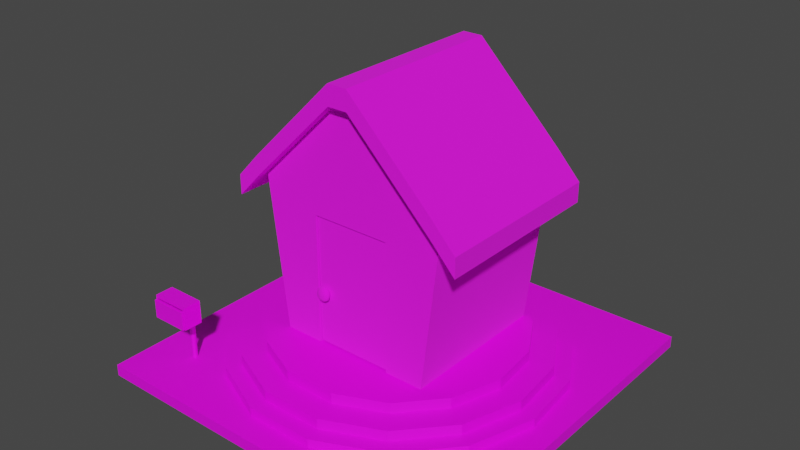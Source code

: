 # Source: house.blend  (saved by Blender 3.5.10; exported with 4.5.12 LTS)
import bpy
from mathutils import Matrix  # noqa: F401  (used for matrix-valued properties, if any)

bpy.ops.wm.read_factory_settings(use_empty=True)
scene = bpy.context.scene
scene.name = 'Scene'

# ---- collections
col_collection = bpy.data.collections.new('Collection'); scene.collection.children.link(col_collection)

# ---- images (referenced by path relative to the original .blend; pixels are not part of the script)
import os
ASSET_DIR = os.environ.get("B2B_ASSET_DIR", "")  # directory of the original .blend (textures are referenced by path, not embedded)
HERE = os.path.dirname(os.path.abspath(__file__))  # packed textures are extracted next to this script under _unpacked/

def load_image(name, relpath, width, height, colorspace="sRGB"):
    """Load a texture the original file referenced (path relative to the .blend, or extracted next to this script)."""
    p = next((c for c in (os.path.join(HERE, relpath), os.path.join(ASSET_DIR, relpath)) if relpath and os.path.exists(c)), "")
    if p:
        img = bpy.data.images.load(p, check_existing=True)
        img.name = name
    else:  # same state as the original file: an image datablock whose file is absent (Cycles renders it pink)
        img = bpy.data.images.new(name, width, height)
        img.source = "FILE"
        img.filepath = "//" + (relpath or name)
    img.colorspace_settings.name = colorspace
    return img
img_stone = load_image('Stone', 'stone.png', 1024, 1024, 'sRGB')
img_untitled = load_image('Untitled', 'house_pink.png', 1024, 1024, 'sRGB')
img_mailbox = load_image('Mailbox', 'mailbox.png', 1024, 1024, 'sRGB')

# ---- materials (node trees are filled in below, after node groups)
mat_material_004 = bpy.data.materials.new('Material.004')
mat_material_001 = bpy.data.materials.new('Material.001')
mat_material_001.alpha_threshold = 0.0
mat_material_001.roughness = 0.5
mat_material_001.line_color = (0.0, 0.0, 0.0, 1.0)
mat_material_002 = bpy.data.materials.new('Material.002')

# ---- node groups
ng_auto_smooth = bpy.data.node_groups.new('Auto Smooth', 'GeometryNodeTree')
_s = ng_auto_smooth.interface.new_socket(name='Geometry', in_out='OUTPUT', socket_type='NodeSocketGeometry')
_s = ng_auto_smooth.interface.new_socket(name='Geometry', in_out='INPUT', socket_type='NodeSocketGeometry')
_s = ng_auto_smooth.interface.new_socket(name='Angle', in_out='INPUT', socket_type='NodeSocketFloat')
_s.subtype = 'ANGLE'
_s.min_value = 0.0
_s.max_value = 3.142
ng_auto_smooth.is_modifier = True
_N = ng_auto_smooth.nodes; _L = ng_auto_smooth.links
n0 = _N.new('NodeGroupOutput'); n0.name = 'Group Output'; n0.location = (480, -100)
n1 = _N.new('NodeGroupInput'); n1.name = 'Group Input'; n1.location = (-420, -300)
n2 = _N.new('NodeGroupInput'); n2.name = 'Group Input.001'; n2.location = (-60, -100)
n3 = _N.new('GeometryNodeSetShadeSmooth'); n3.name = 'Set Shade Smooth'; n3.location = (120, -100)
n3.domain = 'EDGE'
n4 = _N.new('GeometryNodeSetShadeSmooth'); n4.name = 'Set Shade Smooth.001'; n4.location = (300, -100)
n5 = _N.new('GeometryNodeInputMeshEdgeAngle'); n5.name = 'Edge Angle'; n5.location = (-420, -220)
n6 = _N.new('GeometryNodeInputEdgeSmooth'); n6.name = 'Is Edge Smooth'; n6.location = (-60, -160)
n7 = _N.new('GeometryNodeInputShadeSmooth'); n7.name = 'Is Face Smooth'; n7.location = (-240, -340)
n8 = _N.new('FunctionNodeBooleanMath'); n8.name = 'Boolean Math'; n8.location = (-60, -220)
n9 = _N.new('FunctionNodeCompare'); n9.name = 'Compare'; n9.location = (-240, -180)
n9.operation = 'LESS_EQUAL'
_L.new(n5.outputs[0], n9.inputs[0])
_L.new(n4.outputs[0], n0.inputs[0])
_L.new(n1.outputs[1], n9.inputs[1])
_L.new(n9.outputs[0], n8.inputs[0])
_L.new(n7.outputs[0], n8.inputs[1])
_L.new(n2.outputs[0], n3.inputs[0])
_L.new(n6.outputs[0], n3.inputs[1])
_L.new(n3.outputs[0], n4.inputs[0])
_L.new(n8.outputs[0], n3.inputs[2])
n0.is_active_output = True

# ---- material node trees
mat_material_004.use_nodes = True; mat_material_004.node_tree.nodes.clear()
_N = mat_material_004.node_tree.nodes; _L = mat_material_004.node_tree.links
n0 = _N.new('ShaderNodeBsdfPrincipled'); n0.name = 'Principled BSDF'; n0.location = (10, 300)
n0.distribution = 'GGX'
n0.subsurface_method = 'RANDOM_WALK_SKIN'
n0.inputs[3].default_value = 1.45
n0.inputs[27].default_value = (0.0, 0.0, 0.0, 1.0)
n0.inputs[28].default_value = 1.0
n1 = _N.new('ShaderNodeOutputMaterial'); n1.name = 'Material Output'; n1.location = (300, 300)
n2 = _N.new('ShaderNodeTexImage'); n2.name = 'Image Texture'; n2.location = (-280, 280)
n2.image = img_stone
_L.new(n0.outputs[0], n1.inputs[0])
_L.new(n2.outputs[0], n0.inputs[0])
n1.is_active_output = True
mat_material_001.use_nodes = True; mat_material_001.node_tree.nodes.clear()
_N = mat_material_001.node_tree.nodes; _L = mat_material_001.node_tree.links
n0 = _N.new('ShaderNodeOutputMaterial'); n0.name = 'Material Output'; n0.location = (300, 300)
n1 = _N.new('ShaderNodeBsdfPrincipled'); n1.name = 'Principled BSDF'; n1.location = (10, 300)
n1.distribution = 'GGX'
n1.subsurface_method = 'RANDOM_WALK_SKIN'
n1.inputs[2].default_value = 1.0
n1.inputs[3].default_value = 1.45
n1.inputs[27].default_value = (0.0, 0.0, 0.0, 1.0)
n1.inputs[28].default_value = 1.0
n2 = _N.new('ShaderNodeTexImage'); n2.name = 'Image Texture'; n2.location = (-280, 280)
n2.image = img_untitled
_L.new(n1.outputs[0], n0.inputs[0])
_L.new(n2.outputs[0], n1.inputs[0])
n0.is_active_output = True
mat_material_002.use_nodes = True; mat_material_002.node_tree.nodes.clear()
_N = mat_material_002.node_tree.nodes; _L = mat_material_002.node_tree.links
n0 = _N.new('ShaderNodeBsdfPrincipled'); n0.name = 'Principled BSDF'; n0.location = (10, 300)
n0.distribution = 'GGX'
n0.subsurface_method = 'RANDOM_WALK_SKIN'
n0.inputs[3].default_value = 1.45
n0.inputs[27].default_value = (0.0, 0.0, 0.0, 1.0)
n0.inputs[28].default_value = 1.0
n1 = _N.new('ShaderNodeOutputMaterial'); n1.name = 'Material Output'; n1.location = (300, 300)
n2 = _N.new('ShaderNodeTexImage'); n2.name = 'Image Texture'; n2.location = (-280, 280)
n2.image = img_mailbox
_L.new(n0.outputs[0], n1.inputs[0])
_L.new(n2.outputs[0], n0.inputs[0])
n1.is_active_output = True

# ---- world
world_world = bpy.data.worlds.new('World'); scene.world = world_world
world_world.use_nodes = True; world_world.node_tree.nodes.clear()
_N = world_world.node_tree.nodes; _L = world_world.node_tree.links
n0 = _N.new('ShaderNodeOutputWorld'); n0.name = 'World Output'; n0.location = (300, 300)
n1 = _N.new('ShaderNodeBackground'); n1.name = 'Background'; n1.location = (10, 300)
n1.inputs[0].default_value = (0.05088, 0.05088, 0.05088, 1.0)
_L.new(n1.outputs[0], n0.inputs[0])
n0.is_active_output = True
world_world.color = (0.05088, 0.05088, 0.05088)
world_world.use_sun_shadow = False
world_world.sun_shadow_jitter_overblur = 0.0

# ---- meshes
me_cube = bpy.data.meshes.new('Cube')
me_cube.from_pydata([(1.0, 1.0, 1.0), (1.0, 1.0, -1.0), (1.0, -1.0, 1.0), (1.0, -1.0, -1.0), (-1.0, 1.0, 1.0), (-1.0, 1.0, -1.0), (-1.0, -1.0, 1.0), (-1.0, -1.0, -1.0), (8.608e-09, 0.8812, -2.56), (8.608e-09, 0.8812, 2.56), (0.3584, 0.805, -2.56), (0.3584, 0.805, 2.56), (0.6548, 0.5896, -2.56), (0.6548, 0.5896, 2.56), (0.838, 0.2723, -2.56), (0.838, 0.2723, 2.56), (0.8763, -0.09211, -2.56), (0.8763, -0.09211, 2.56), (0.7631, -0.4406, -2.56), (0.7631, -0.4406, 2.56), (0.5179, -0.7129, -2.56), (0.5179, -0.7129, 2.56), (0.1832, -0.8619, -2.56), (0.1832, -0.8619, 2.56), (-0.1832, -0.8619, -2.56), (-0.1832, -0.8619, 2.56), (-0.5179, -0.7129, -2.56), (-0.5179, -0.7129, 2.56), (-0.7631, -0.4406, -2.56), (-0.7631, -0.4406, 2.56), (-0.8763, -0.09211, -2.56), (-0.8763, -0.09211, 2.56), (-0.838, 0.2723, -2.56), (-0.838, 0.2723, 2.56), (-0.6548, 0.5896, -2.56), (-0.6548, 0.5896, 2.56), (-0.3584, 0.805, -2.56), (-0.3584, 0.805, 2.56), (0.3248, 0.7295, 2.56), (5.751e-09, 0.7985, 2.56), (0.5934, 0.5343, 2.56), (0.7594, 0.2468, 2.56), (0.7941, -0.08347, 2.56), (0.6915, -0.3993, 2.56), (0.4694, -0.646, 2.56), (0.166, -0.7811, 2.56), (-0.166, -0.7811, 2.56), (-0.4694, -0.646, 2.56), (-0.6915, -0.3993, 2.56), (-0.7941, -0.08347, 2.56), (-0.7594, 0.2468, 2.56), (-0.5934, 0.5343, 2.56), (-0.3248, 0.7295, 2.56), (0.3248, 0.7295, 4.392), (5.751e-09, 0.7985, 4.392), (0.5934, 0.5343, 4.392), (0.7594, 0.2468, 4.392), (0.7941, -0.08347, 4.392), (0.6915, -0.3993, 4.392), (0.4694, -0.646, 4.392), (0.166, -0.7811, 4.392), (-0.166, -0.7811, 4.392), (-0.4694, -0.646, 4.392), (-0.6915, -0.3993, 4.392), (-0.7941, -0.08347, 4.392), (-0.7594, 0.2468, 4.392), (-0.5934, 0.5343, 4.392), (-0.3248, 0.7295, 4.392), (0.2729, 0.613, 4.392), (6.95e-09, 0.671, 4.392), (0.4986, 0.449, 4.392), (0.6381, 0.2073, 4.392), (0.6673, -0.07014, 4.392), (0.5811, -0.3355, 4.392), (0.3944, -0.5428, 4.392), (0.1395, -0.6563, 4.392), (-0.1395, -0.6563, 4.392), (-0.3944, -0.5428, 4.392), (-0.5811, -0.3355, 4.392), (-0.6673, -0.07014, 4.392), (-0.6381, 0.2073, 4.392), (-0.4986, 0.449, 4.392), (-0.2729, 0.613, 4.392), (0.2729, 0.613, 6.246), (7.105e-09, 0.671, 6.246), (0.4986, 0.449, 6.246), (0.6381, 0.2073, 6.246), (0.6673, -0.07014, 6.246), (0.5811, -0.3355, 6.246), (0.3944, -0.5428, 6.246), (0.1395, -0.6563, 6.246), (-0.1395, -0.6563, 6.246), (-0.3944, -0.5428, 6.246), (-0.5811, -0.3355, 6.246), (-0.6673, -0.07014, 6.246), (-0.6381, 0.2073, 6.246), (-0.4986, 0.449, 6.246), (-0.2729, 0.613, 6.246)], [], [(0, 4, 6, 2), (3, 2, 6, 7), (7, 6, 4, 5), (5, 1, 3, 7), (1, 0, 2, 3), (5, 4, 0, 1), (8, 9, 11, 10), (10, 11, 13, 12), (12, 13, 15, 14), (14, 15, 17, 16), (16, 17, 19, 18), (18, 19, 21, 20), (20, 21, 23, 22), (22, 23, 25, 24), (24, 25, 27, 26), (26, 27, 29, 28), (28, 29, 31, 30), (30, 31, 33, 32), (32, 33, 35, 34), (27, 25, 46, 47), (34, 35, 37, 36), (36, 37, 9, 8), (8, 10, 12, 14, 16, 18, 20, 22, 24, 26, 28, 30, 32, 34, 36), (50, 49, 64, 65), (37, 35, 51, 52), (13, 11, 38, 40), (23, 21, 44, 45), (33, 31, 49, 50), (19, 17, 42, 43), (29, 27, 47, 48), (9, 37, 52, 39), (15, 13, 40, 41), (25, 23, 45, 46), (11, 9, 39, 38), (35, 33, 50, 51), (21, 19, 43, 44), (31, 29, 48, 49), (17, 15, 41, 42), (57, 56, 71, 72), (43, 42, 57, 58), (51, 50, 65, 66), (44, 43, 58, 59), (52, 51, 66, 67), (45, 44, 59, 60), (39, 52, 67, 54), (46, 45, 60, 61), (38, 39, 54, 53), (47, 46, 61, 62), (40, 38, 53, 55), (48, 47, 62, 63), (41, 40, 55, 56), (49, 48, 63, 64), (42, 41, 56, 57), (79, 78, 93, 94), (65, 64, 79, 80), (58, 57, 72, 73), (66, 65, 80, 81), (59, 58, 73, 74), (67, 66, 81, 82), (60, 59, 74, 75), (54, 67, 82, 69), (61, 60, 75, 76), (53, 54, 69, 68), (62, 61, 76, 77), (55, 53, 68, 70), (63, 62, 77, 78), (56, 55, 70, 71), (64, 63, 78, 79), (83, 84, 97, 96, 95, 94, 93, 92, 91, 90, 89, 88, 87, 86, 85), (72, 71, 86, 87), (80, 79, 94, 95), (73, 72, 87, 88), (81, 80, 95, 96), (74, 73, 88, 89), (82, 81, 96, 97), (75, 74, 89, 90), (69, 82, 97, 84), (76, 75, 90, 91), (68, 69, 84, 83), (77, 76, 91, 92), (70, 68, 83, 85), (78, 77, 92, 93), (71, 70, 85, 86)])
_uv = me_cube.uv_layers.new(name='UVMap')
_uv.uv.foreach_set('vector', [1.831e-08, 0.5693, 0.2022, 0.5693, 0.2022, 0.7883, 0.0, 0.7883, 0.6997, 0.7094, 0.6997, 0.7255, 0.5654, 0.7255, 0.5654, 0.7094, 0.9116, 0.6842, 0.9116, 0.7003, 0.7777, 0.7003, 0.7777, 0.6842, 0.4203, 0.5693, 0.6224, 0.5693, 0.6224, 0.7883, 0.4203, 0.7883, 0.9786, 0.7094, 0.9786, 0.7255, 0.8446, 0.7255, 0.8446, 0.7094, 0.912, 0.6675, 0.912, 0.6836, 0.7777, 0.6836, 0.7777, 0.6675, 0.06619, 0.2736, 0.06619, 0.2871, 0.02996, 0.2871, 0.02996, 0.2736, 0.02996, 0.2736, 0.02996, 0.2871, 0.0, 0.2871, 5.96e-08, 0.2736, 0.2707, 0.2736, 0.2707, 0.2871, 0.2374, 0.2871, 0.2374, 0.2736, 0.2374, 0.2736, 0.2374, 0.2871, 0.2004, 0.2871, 0.2004, 0.2736, 0.2004, 0.2736, 0.2004, 0.2871, 0.166, 0.2871, 0.166, 0.2736, 0.166, 0.2736, 0.166, 0.2871, 0.1403, 0.2871, 0.1403, 0.2736, 0.5217, 0.2736, 0.5217, 0.2871, 0.4878, 0.2871, 0.4878, 0.2736, 0.4878, 0.2736, 0.4878, 0.2871, 0.4508, 0.2871, 0.4508, 0.2736, 0.4508, 0.2736, 0.4508, 0.2871, 0.417, 0.2871, 0.417, 0.2736, 0.409, 0.2736, 0.409, 0.2871, 0.3833, 0.2871, 0.3833, 0.2736, 0.3833, 0.2736, 0.3833, 0.2871, 0.349, 0.2871, 0.349, 0.2736, 0.349, 0.2736, 0.349, 0.2871, 0.312, 0.2871, 0.312, 0.2736, 0.312, 0.2736, 0.312, 0.2871, 0.2787, 0.2871, 0.2787, 0.2736, 0.09838, 0.797, 0.1336, 0.8094, 0.1294, 0.8172, 0.0975, 0.806, 0.1324, 0.2736, 0.1324, 0.2871, 0.1024, 0.2871, 0.1024, 0.2736, 0.1024, 0.2736, 0.1024, 0.2871, 0.06619, 0.2871, 0.06619, 0.2736, 0.2136, 0.9647, 0.1919, 0.9322, 0.1842, 0.8929, 0.1919, 0.8537, 0.2136, 0.8212, 0.2457, 0.8012, 0.2825, 0.797, 0.3178, 0.8094, 0.3453, 0.8362, 0.3603, 0.8729, 0.3603, 0.913, 0.3453, 0.9497, 0.3178, 0.9765, 0.2825, 0.9889, 0.2457, 0.9847, 0.7529, 0.2006, 0.7864, 0.2006, 0.7864, 0.2316, 0.7529, 0.2316, 0.0077, 0.9322, 0.0, 0.8929, 0.008354, 0.8929, 0.01533, 0.9285, 0.09838, 0.9889, 0.06154, 0.9847, 0.06413, 0.9761, 0.0975, 0.9799, 0.1611, 0.8362, 0.1762, 0.8729, 0.168, 0.8748, 0.1544, 0.8415, 0.0077, 0.8537, 0.02947, 0.8212, 0.03506, 0.828, 0.01533, 0.8574, 0.1762, 0.913, 0.1611, 0.9497, 0.1544, 0.9443, 0.168, 0.9111, 0.06154, 0.8012, 0.09838, 0.797, 0.0975, 0.806, 0.06413, 0.8098, 0.02947, 0.9647, 0.0077, 0.9322, 0.01533, 0.9285, 0.03506, 0.9579, 0.1336, 0.9765, 0.09838, 0.9889, 0.0975, 0.9799, 0.1294, 0.9687, 0.1336, 0.8094, 0.1611, 0.8362, 0.1544, 0.8415, 0.1294, 0.8172, 0.06154, 0.9847, 0.02947, 0.9647, 0.03506, 0.9579, 0.06413, 0.9761, 0.0, 0.8929, 0.0077, 0.8537, 0.01533, 0.8574, 0.008354, 0.8929, 0.1762, 0.8729, 0.1762, 0.913, 0.168, 0.9111, 0.168, 0.8748, 0.02947, 0.8212, 0.06154, 0.8012, 0.06413, 0.8098, 0.03506, 0.828, 0.1611, 0.9497, 0.1336, 0.9765, 0.1294, 0.9687, 0.1544, 0.9443, 0.5143, 0.8325, 0.528, 0.8658, 0.5154, 0.8687, 0.5039, 0.8407, 0.5422, 0.4431, 0.5733, 0.4431, 0.5733, 0.47, 0.5422, 0.47, 0.7227, 0.2006, 0.7529, 0.2006, 0.7529, 0.2316, 0.7227, 0.2316, 0.5189, 0.4429, 0.5422, 0.4429, 0.5422, 0.4702, 0.5189, 0.4702, 0.815, 0.2357, 0.8422, 0.2357, 0.8422, 0.2667, 0.815, 0.2667, 0.9143, 0.2357, 0.945, 0.2357, 0.945, 0.2667, 0.9143, 0.2667, 0.7822, 0.2357, 0.815, 0.2357, 0.815, 0.2667, 0.7822, 0.2667, 0.8808, 0.2357, 0.9143, 0.2357, 0.9143, 0.2667, 0.8808, 0.2667, 0.7493, 0.2357, 0.7822, 0.2357, 0.7822, 0.2667, 0.7493, 0.2667, 0.8501, 0.2357, 0.8808, 0.2357, 0.8808, 0.2667, 0.8501, 0.2667, 0.7222, 0.2357, 0.7493, 0.2357, 0.7493, 0.2667, 0.7222, 0.2667, 0.8175, 0.2006, 0.8408, 0.2006, 0.8408, 0.2316, 0.8175, 0.2316, 0.6068, 0.4431, 0.637, 0.4431, 0.637, 0.47, 0.6068, 0.47, 0.7864, 0.2006, 0.8175, 0.2006, 0.8175, 0.2316, 0.7864, 0.2316, 0.5733, 0.4431, 0.6068, 0.4431, 0.6068, 0.47, 0.5733, 0.47, 0.7728, 0.8091, 0.7466, 0.8091, 0.7466, 0.7974, 0.7728, 0.7974, 0.395, 0.9489, 0.3753, 0.9195, 0.3871, 0.9138, 0.4036, 0.9385, 0.4894, 0.8082, 0.5143, 0.8325, 0.5039, 0.8407, 0.4829, 0.8203, 0.4241, 0.9671, 0.395, 0.9489, 0.4036, 0.9385, 0.4281, 0.9538, 0.4575, 0.797, 0.4894, 0.8082, 0.4829, 0.8203, 0.4561, 0.8109, 0.4575, 0.9709, 0.4241, 0.9671, 0.4281, 0.9538, 0.4561, 0.957, 0.4241, 0.8008, 0.4575, 0.797, 0.4561, 0.8109, 0.4281, 0.8141, 0.4894, 0.9597, 0.4575, 0.9709, 0.4561, 0.957, 0.4829, 0.9476, 0.395, 0.819, 0.4241, 0.8008, 0.4281, 0.8141, 0.4036, 0.8293, 0.5143, 0.9353, 0.4894, 0.9597, 0.4829, 0.9476, 0.5039, 0.9271, 0.3753, 0.8484, 0.395, 0.819, 0.4036, 0.8293, 0.3871, 0.8541, 0.528, 0.9021, 0.5143, 0.9353, 0.5039, 0.9271, 0.5154, 0.8992, 0.3683, 0.8839, 0.3753, 0.8484, 0.3871, 0.8541, 0.3812, 0.8839, 0.528, 0.8658, 0.528, 0.9021, 0.5154, 0.8992, 0.5154, 0.8687, 0.3753, 0.9195, 0.3683, 0.8839, 0.3812, 0.8839, 0.3871, 0.9138, 0.8883, 0.1277, 0.8717, 0.103, 0.8658, 0.07308, 0.8717, 0.04319, 0.8883, 0.01847, 0.9127, 0.003194, 0.9407, 0.0, 0.9676, 0.009442, 0.9885, 0.02989, 1.0, 0.0578, 1.0, 0.08836, 0.9885, 0.1163, 0.9676, 0.1367, 0.9407, 0.1462, 0.9127, 0.143, 0.7114, 0.8223, 0.6832, 0.8223, 0.6832, 0.8106, 0.7114, 0.8106, 0.801, 0.8091, 0.7728, 0.8091, 0.7728, 0.7974, 0.801, 0.7974, 0.7376, 0.8223, 0.7114, 0.8223, 0.7114, 0.8106, 0.7376, 0.8106, 0.8263, 0.8091, 0.801, 0.8091, 0.801, 0.7974, 0.8263, 0.7974, 0.7571, 0.8223, 0.7376, 0.8223, 0.7376, 0.8106, 0.7571, 0.8106, 0.8571, 0.8091, 0.8343, 0.8091, 0.8343, 0.7974, 0.8571, 0.7974, 0.6651, 0.8091, 0.6394, 0.8091, 0.6394, 0.7974, 0.6651, 0.7974, 0.8847, 0.8091, 0.8571, 0.8091, 0.8571, 0.7974, 0.8847, 0.7974, 0.6933, 0.8091, 0.6651, 0.8091, 0.6651, 0.7974, 0.6933, 0.7974, 0.9123, 0.8091, 0.8847, 0.8091, 0.8847, 0.7974, 0.9123, 0.7974, 0.7191, 0.8091, 0.6933, 0.8091, 0.6933, 0.7974, 0.7191, 0.7974, 0.9351, 0.8091, 0.9123, 0.8091, 0.9123, 0.7974, 0.9351, 0.7974, 0.7466, 0.8091, 0.7271, 0.8091, 0.7271, 0.7974, 0.7466, 0.7974, 0.6832, 0.8223, 0.6579, 0.8223, 0.6579, 0.8106, 0.6832, 0.8106])
me_cube.materials.append(mat_material_004)
me_cube.use_mirror_x = True
me_cube.use_mirror_y = True
me_cube.use_mirror_z = True
me_cube.use_mirror_vertex_groups = False
me_cube.update()
me_sphere = bpy.data.meshes.new('Sphere')
me_sphere.from_pydata([(-3.63, -15.82, 13.91), (-3.4, -15.59, 13.69), (-3.247, -15.44, 13.37), (-3.193, -15.38, 12.98), (-3.247, -15.44, 12.6), (-3.4, -15.59, 12.28), (-3.63, -15.82, 12.06), (-3.518, -16.09, 13.91), (-3.193, -16.09, 13.69), (-2.977, -16.09, 13.37), (-2.9, -16.09, 12.98), (-2.977, -16.09, 12.6), (-3.193, -16.09, 12.28), (-3.518, -16.09, 12.06), (-3.63, -16.36, 13.91), (-3.4, -16.59, 13.69), (-3.247, -16.74, 13.37), (-3.193, -16.8, 12.98), (-3.247, -16.74, 12.6), (-3.4, -16.59, 12.28), (-3.63, -16.36, 12.06), (-3.9, -16.47, 13.91), (-3.9, -16.8, 13.69), (-3.9, -17.02, 13.37), (-3.9, -17.09, 12.98), (-3.9, -17.02, 12.6), (-3.9, -16.8, 12.28), (-3.9, -16.47, 12.06), (-4.171, -16.36, 13.91), (-4.4, -16.59, 13.69), (-4.554, -16.74, 13.37), (-4.608, -16.8, 12.98), (-4.554, -16.74, 12.6), (-4.4, -16.59, 12.28), (-4.171, -16.36, 12.06), (-4.283, -16.09, 13.91), (-4.608, -16.09, 13.69), (-4.824, -16.09, 13.37), (-4.9, -16.09, 12.98), (-4.824, -16.09, 12.6), (-4.608, -16.09, 12.28), (-4.283, -16.09, 12.06), (-4.171, -15.82, 13.91), (-4.4, -15.59, 13.69), (-4.554, -15.44, 13.37), (-4.608, -15.38, 12.98), (-4.554, -15.44, 12.6), (-4.4, -15.59, 12.28), (-4.171, -15.82, 12.06), (-3.9, -16.09, 11.98), (-3.9, -16.09, 13.98), (-3.9, -15.71, 13.91), (-3.9, -15.38, 13.69), (-3.9, -15.17, 13.37), (-3.9, -15.09, 12.98), (-3.9, -15.17, 12.6), (-3.9, -15.38, 12.28), (-3.9, -15.71, 12.06), (-10.69, -15.41, 4.831), (-13.33, -15.41, 27.08), (-10.69, 18.94, 4.831), (-13.33, 18.94, 27.08), (11.56, -15.41, 4.831), (14.21, -15.41, 27.08), (11.56, 18.94, 4.831), (14.21, 18.94, 27.08), (-0.9754, -15.41, 39.3), (-0.9754, 18.94, 39.3), (1.85, 18.94, 39.3), (1.85, -15.41, 39.3), (-13.33, -15.41, 29.87), (-13.33, 18.94, 29.87), (14.21, 18.94, 29.87), (14.21, -15.41, 29.87), (-0.9754, -15.41, 42.09), (-0.9754, 18.94, 42.09), (1.85, 18.94, 42.09), (1.85, -15.41, 42.09), (-16.67, -15.41, 23.51), (-16.67, 18.94, 23.51), (-16.67, -15.41, 26.3), (-16.67, 18.94, 26.3), (17.55, 18.94, 23.51), (17.55, -15.41, 23.51), (17.55, 18.94, 26.3), (17.55, -15.41, 26.3), (-13.33, -17.93, 29.87), (-13.33, -17.93, 27.08), (-0.9754, 21.45, 39.3), (1.85, 21.45, 39.3), (-0.9754, -17.93, 39.3), (-0.9754, -17.93, 42.09), (1.85, -17.93, 39.3), (14.21, 21.45, 27.08), (14.21, -17.93, 27.08), (-13.33, 21.45, 27.08), (-0.9754, 21.45, 42.09), (1.85, 21.45, 42.09), (1.85, -17.93, 42.09), (14.21, 21.45, 29.87), (14.21, -17.93, 29.87), (-13.33, 21.45, 29.87), (-16.67, -17.93, 26.3), (-16.67, -17.93, 23.51), (-16.67, 21.45, 23.51), (-16.67, 21.45, 26.3), (17.55, 21.45, 26.3), (17.55, 21.45, 23.51), (17.55, -17.93, 26.3), (17.55, -17.93, 23.51), (-5.159, -15.41, 5.145), (-5.159, -15.41, 23.59), (6.033, -15.41, 23.59), (6.033, -15.41, 5.145), (-5.159, -13.6, 5.145), (-5.159, -13.6, 23.59), (6.033, -13.6, 23.59), (6.033, -13.6, 5.145), (-5.029, -13.6, 5.359), (-5.029, -13.6, 23.38), (5.904, -13.6, 23.38), (5.904, -13.6, 5.359), (-5.029, -14.96, 5.359), (-5.029, -14.96, 23.38), (5.904, -14.96, 23.38), (5.904, -14.96, 5.359), (3.235, -15.41, 23.59), (0.4372, -15.41, 23.59), (-2.361, -15.41, 23.59), (3.17, -14.96, 23.38), (0.4372, -14.96, 23.38), (-2.296, -14.96, 23.38)], [], [(51, 50, 0), (49, 57, 6), (56, 55, 4, 5), (54, 53, 2, 3), (52, 51, 0, 1), (57, 56, 5, 6), (55, 54, 3, 4), (53, 52, 1, 2), (3, 2, 9, 10), (1, 0, 7, 8), (6, 5, 12, 13), (4, 3, 10, 11), (2, 1, 8, 9), (0, 50, 7), (49, 6, 13), (5, 4, 11, 12), (13, 12, 19, 20), (11, 10, 17, 18), (9, 8, 15, 16), (7, 50, 14), (49, 13, 20), (12, 11, 18, 19), (10, 9, 16, 17), (8, 7, 14, 15), (16, 15, 22, 23), (14, 50, 21), (49, 20, 27), (19, 18, 25, 26), (17, 16, 23, 24), (15, 14, 21, 22), (20, 19, 26, 27), (18, 17, 24, 25), (49, 27, 34), (26, 25, 32, 33), (24, 23, 30, 31), (22, 21, 28, 29), (27, 26, 33, 34), (25, 24, 31, 32), (23, 22, 29, 30), (21, 50, 28), (29, 28, 35, 36), (34, 33, 40, 41), (32, 31, 38, 39), (30, 29, 36, 37), (28, 50, 35), (49, 34, 41), (33, 32, 39, 40), (31, 30, 37, 38), (41, 40, 47, 48), (39, 38, 45, 46), (37, 36, 43, 44), (35, 50, 42), (49, 41, 48), (40, 39, 46, 47), (38, 37, 44, 45), (36, 35, 42, 43), (42, 50, 51), (49, 48, 57), (47, 46, 55, 56), (45, 44, 53, 54), (43, 42, 51, 52), (48, 47, 56, 57), (46, 45, 54, 55), (44, 43, 52, 53), (58, 59, 61, 60), (60, 61, 65, 64), (64, 65, 63, 62), (63, 59, 111, 128, 127, 126, 112), (60, 64, 62, 58), (83, 85, 108, 109), (69, 63, 94, 92), (79, 81, 105, 104), (59, 63, 69, 66), (65, 61, 67, 68), (73, 72, 76, 77), (76, 75, 74, 77), (71, 70, 74, 75), (84, 82, 107, 106), (65, 68, 89, 93), (75, 76, 97, 96), (61, 59, 78, 79), (66, 69, 92, 90), (79, 78, 80, 81), (70, 71, 81, 80), (80, 78, 103, 102), (71, 75, 96, 101), (83, 82, 84, 85), (85, 73, 100, 108), (72, 73, 85, 84), (63, 65, 82, 83), (88, 95, 101, 96), (93, 89, 97, 99), (87, 90, 91, 86), (93, 99, 106, 107), (92, 94, 100, 98), (90, 92, 98, 91), (89, 88, 96, 97), (87, 86, 102, 103), (101, 95, 104, 105), (100, 94, 109, 108), (77, 74, 91, 98), (78, 59, 87, 103), (59, 66, 90, 87), (72, 84, 106, 99), (76, 72, 99, 97), (61, 79, 104, 95), (67, 61, 95, 88), (82, 65, 93, 107), (73, 77, 98, 100), (81, 71, 101, 105), (63, 83, 109, 94), (68, 67, 88, 89), (74, 70, 86, 91), (70, 80, 102, 86), (112, 126, 127, 128, 111, 115, 116), (62, 63, 112, 113), (59, 58, 110, 111), (58, 62, 113, 110), (114, 117, 121, 118), (113, 112, 116, 117), (110, 113, 117, 114), (111, 110, 114, 115), (120, 119, 123, 131, 130, 129, 124), (115, 114, 118, 119), (116, 115, 119, 120), (117, 116, 120, 121), (125, 124, 129, 130, 131, 123, 122), (121, 120, 124, 125), (118, 121, 125, 122), (119, 118, 122, 123)])
me_sphere.polygons.foreach_set('use_smooth', [1, 1, 1, 1, 1, 1, 1, 1, 1, 1, 1, 1, 1, 1, 1, 1, 1, 1, 1, 1, 1, 1, 1, 1, 1, 1, 1, 1, 1, 1, 1, 1, 1, 1, 1, 1, 1, 1, 1, 1, 1, 1, 1, 1, 1, 1, 1, 1, 1, 1, 1, 1, 1, 1, 1, 1, 1, 1, 1, 1, 1, 1, 1, 1, 0, 0, 0, 0, 0, 0, 0, 0, 0, 0, 0, 0, 0, 0, 0, 0, 0, 0, 0, 0, 0, 0, 0, 0, 0, 0, 0, 0, 0, 0, 0, 0, 0, 0, 0, 0, 0, 0, 0, 0, 0, 0, 0, 0, 0, 0, 0, 0, 0, 0, 0, 0, 0, 0, 0, 0, 0, 0, 0, 0, 0, 0, 0, 0, 0, 0])
_uv = me_sphere.uv_layers.new(name='UVMap')
_uv.uv.foreach_set('vector', [0.6068, 0.6308, 0.5986, 0.6471, 0.5905, 0.6308, 0.5986, 0.5169, 0.6068, 0.5332, 0.5905, 0.5332, 0.6068, 0.5495, 0.6068, 0.5658, 0.5905, 0.5658, 0.5905, 0.5495, 0.6068, 0.582, 0.6068, 0.5983, 0.5905, 0.5983, 0.5905, 0.582, 0.6068, 0.6146, 0.6068, 0.6308, 0.5905, 0.6308, 0.5905, 0.6146, 0.6068, 0.5332, 0.6068, 0.5495, 0.5905, 0.5495, 0.5905, 0.5332, 0.6068, 0.5658, 0.6068, 0.582, 0.5905, 0.582, 0.5905, 0.5658, 0.6068, 0.5983, 0.6068, 0.6146, 0.5905, 0.6146, 0.5905, 0.5983, 0.5905, 0.582, 0.5905, 0.5983, 0.5742, 0.5983, 0.5742, 0.582, 0.5905, 0.6146, 0.5905, 0.6308, 0.5742, 0.6308, 0.5742, 0.6146, 0.5905, 0.5332, 0.5905, 0.5495, 0.5742, 0.5495, 0.5742, 0.5332, 0.5905, 0.5658, 0.5905, 0.582, 0.5742, 0.582, 0.5742, 0.5658, 0.5905, 0.5983, 0.5905, 0.6146, 0.5742, 0.6146, 0.5742, 0.5983, 0.5905, 0.6308, 0.5824, 0.6471, 0.5742, 0.6308, 0.5824, 0.5169, 0.5905, 0.5332, 0.5742, 0.5332, 0.5905, 0.5495, 0.5905, 0.5658, 0.5742, 0.5658, 0.5742, 0.5495, 0.5742, 0.5332, 0.5742, 0.5495, 0.5579, 0.5495, 0.5579, 0.5332, 0.5742, 0.5658, 0.5742, 0.582, 0.5579, 0.582, 0.5579, 0.5658, 0.5742, 0.5983, 0.5742, 0.6146, 0.5579, 0.6146, 0.5579, 0.5983, 0.5742, 0.6308, 0.5661, 0.6471, 0.5579, 0.6308, 0.5661, 0.5169, 0.5742, 0.5332, 0.5579, 0.5332, 0.5742, 0.5495, 0.5742, 0.5658, 0.5579, 0.5658, 0.5579, 0.5495, 0.5742, 0.582, 0.5742, 0.5983, 0.5579, 0.5983, 0.5579, 0.582, 0.5742, 0.6146, 0.5742, 0.6308, 0.5579, 0.6308, 0.5579, 0.6146, 0.5579, 0.5983, 0.5579, 0.6146, 0.5417, 0.6146, 0.5417, 0.5983, 0.5579, 0.6308, 0.5498, 0.6471, 0.5417, 0.6308, 0.5498, 0.5169, 0.5579, 0.5332, 0.5417, 0.5332, 0.5579, 0.5495, 0.5579, 0.5658, 0.5417, 0.5658, 0.5417, 0.5495, 0.5579, 0.582, 0.5579, 0.5983, 0.5417, 0.5983, 0.5417, 0.582, 0.5579, 0.6146, 0.5579, 0.6308, 0.5417, 0.6308, 0.5417, 0.6146, 0.5579, 0.5332, 0.5579, 0.5495, 0.5417, 0.5495, 0.5417, 0.5332, 0.5579, 0.5658, 0.5579, 0.582, 0.5417, 0.582, 0.5417, 0.5658, 0.5335, 0.5169, 0.5417, 0.5332, 0.5254, 0.5332, 0.5417, 0.5495, 0.5417, 0.5658, 0.5254, 0.5658, 0.5254, 0.5495, 0.5417, 0.582, 0.5417, 0.5983, 0.5254, 0.5983, 0.5254, 0.582, 0.5417, 0.6146, 0.5417, 0.6308, 0.5254, 0.6308, 0.5254, 0.6146, 0.5417, 0.5332, 0.5417, 0.5495, 0.5254, 0.5495, 0.5254, 0.5332, 0.5417, 0.5658, 0.5417, 0.582, 0.5254, 0.582, 0.5254, 0.5658, 0.5417, 0.5983, 0.5417, 0.6146, 0.5254, 0.6146, 0.5254, 0.5983, 0.5417, 0.6308, 0.5335, 0.6471, 0.5254, 0.6308, 0.5254, 0.6146, 0.5254, 0.6308, 0.5091, 0.6308, 0.5091, 0.6146, 0.5254, 0.5332, 0.5254, 0.5495, 0.5091, 0.5495, 0.5091, 0.5332, 0.5254, 0.5658, 0.5254, 0.582, 0.5091, 0.582, 0.5091, 0.5658, 0.5254, 0.5983, 0.5254, 0.6146, 0.5091, 0.6146, 0.5091, 0.5983, 0.5254, 0.6308, 0.5173, 0.6471, 0.5091, 0.6308, 0.5173, 0.5169, 0.5254, 0.5332, 0.5091, 0.5332, 0.5254, 0.5495, 0.5254, 0.5658, 0.5091, 0.5658, 0.5091, 0.5495, 0.5254, 0.582, 0.5254, 0.5983, 0.5091, 0.5983, 0.5091, 0.582, 0.6393, 0.5332, 0.6393, 0.5495, 0.623, 0.5495, 0.623, 0.5332, 0.6393, 0.5658, 0.6393, 0.582, 0.623, 0.582, 0.623, 0.5658, 0.6393, 0.5983, 0.6393, 0.6146, 0.623, 0.6146, 0.623, 0.5983, 0.6393, 0.6308, 0.6312, 0.6471, 0.623, 0.6308, 0.6312, 0.5169, 0.6393, 0.5332, 0.623, 0.5332, 0.6393, 0.5495, 0.6393, 0.5658, 0.623, 0.5658, 0.623, 0.5495, 0.6393, 0.582, 0.6393, 0.5983, 0.623, 0.5983, 0.623, 0.582, 0.6393, 0.6146, 0.6393, 0.6308, 0.623, 0.6308, 0.623, 0.6146, 0.623, 0.6308, 0.6149, 0.6471, 0.6068, 0.6308, 0.6149, 0.5169, 0.623, 0.5332, 0.6068, 0.5332, 0.623, 0.5495, 0.623, 0.5658, 0.6068, 0.5658, 0.6068, 0.5495, 0.623, 0.582, 0.623, 0.5983, 0.6068, 0.5983, 0.6068, 0.582, 0.623, 0.6146, 0.623, 0.6308, 0.6068, 0.6308, 0.6068, 0.6146, 0.623, 0.5332, 0.623, 0.5495, 0.6068, 0.5495, 0.6068, 0.5332, 0.623, 0.5658, 0.623, 0.582, 0.6068, 0.582, 0.6068, 0.5658, 0.623, 0.5983, 0.623, 0.6146, 0.6068, 0.6146, 0.6068, 0.5983, 0.4277, 0.0, 0.4277, 0.6454, 0.3679, 0.6454, 0.3679, 0.0, 0.06691, 0.0, 0.07403, 0.6454, 0.0, 0.6454, 0.007112, 0.0, 0.4965, 0.0, 0.4965, 0.6454, 0.4367, 0.6454, 0.4367, 0.0, 0.157, 0.6454, 0.08301, 0.6454, 0.105, 0.5443, 0.1125, 0.5443, 0.12, 0.5443, 0.1275, 0.5443, 0.1351, 0.5443, 0.9402, 3.503e-09, 1.0, 5.371e-09, 1.0, 0.02003, 0.9402, 0.02003, 0.5099, 0.0, 0.5099, 0.08087, 0.5055, 0.08087, 0.5055, 0.0, 0.7248, 0.4581, 0.7248, 0.1036, 0.7292, 0.1036, 0.7292, 0.4581, 0.5875, 0.0, 0.5875, 0.08087, 0.5831, 0.08087, 0.5831, 0.0, 0.08301, 0.6454, 0.157, 0.6454, 0.1238, 1.0, 0.1162, 1.0, 0.0, 0.6454, 0.07403, 0.6454, 0.04081, 1.0, 0.03322, 1.0, 0.9274, 0.662, 0.9274, 0.9807, 0.7504, 0.9807, 0.7504, 0.662, 0.9402, 0.02451, 0.9478, 0.02451, 0.9478, 0.04454, 0.9402, 0.04454, 0.5328, 0.9807, 0.5328, 0.662, 0.7099, 0.662, 0.7099, 0.9807, 0.5697, 0.08087, 0.5697, 0.0, 0.5741, 0.0, 0.5741, 0.08087, 0.665, 0.1036, 0.665, 0.4581, 0.6606, 0.4581, 0.6606, 0.1036, 0.9478, -0.008712, 0.9402, -0.008712, 0.9402, -0.01018, 0.9478, -0.01018, 0.8024, 0.1036, 0.7426, 0.1036, 0.7426, 0.0, 0.8024, 0.0, 0.9446, 0.1009, 0.9446, 0.1034, 0.9402, 0.1034, 0.9402, 0.1009, 0.5875, 0.0, 0.6473, 0.0, 0.6473, 0.08087, 0.5875, 0.08087, 0.5328, 0.662, 0.5328, 0.9807, 0.485, 0.9807, 0.485, 0.662, 0.6473, 0.08087, 0.6473, 0.0, 0.6516, 0.0, 0.6516, 0.08087, 0.5875, 0.1513, 0.5875, 0.5059, 0.5831, 0.5059, 0.5831, 0.1513, 0.5099, 0.0, 0.5697, 0.0, 0.5697, 0.08087, 0.5099, 0.08087, 0.5099, 0.08087, 0.5099, 0.1845, 0.5055, 0.1845, 0.5055, 0.08087, 0.9274, 0.9807, 0.9274, 0.662, 0.9752, 0.662, 0.9752, 0.9807, 0.7248, 0.1036, 0.665, 0.1036, 0.665, 0.0, 0.7248, 0.0, 0.2158, 0.4582, 0.249, 0.1036, 0.249, 0.1845, 0.2158, 0.5391, 0.175, 0.1036, 0.2082, 0.4582, 0.2082, 0.5391, 0.175, 0.1845, 0.2759, 0.1036, 0.3092, 0.4582, 0.3092, 0.5391, 0.2759, 0.1845, 0.175, 0.1036, 0.175, 0.1845, 0.166, 0.08087, 0.166, 0.0, 0.3168, 0.4582, 0.35, 0.1036, 0.35, 0.1845, 0.3168, 0.5391, 0.3092, 0.4582, 0.3168, 0.4582, 0.3168, 0.5391, 0.3092, 0.5391, 0.2082, 0.4582, 0.2158, 0.4582, 0.2158, 0.5391, 0.2082, 0.5391, 0.2759, 0.1036, 0.2759, 0.1845, 0.267, 0.08087, 0.267, 0.0, 0.249, 0.1845, 0.249, 0.1036, 0.258, 0.0, 0.258, 0.08087, 0.35, 0.1845, 0.35, 0.1036, 0.3589, 0.0, 0.3589, 0.08087, 0.9402, 0.01132, 0.9478, 0.01132, 0.9478, 0.01279, 0.9402, 0.01279, 0.7426, 0.0, 0.7426, 0.1036, 0.7382, 0.1036, 0.7382, 0.0, 0.7426, 0.1036, 0.7426, 0.4581, 0.7382, 0.4581, 0.7382, 0.1036, 0.5697, 0.1845, 0.5697, 0.08087, 0.5741, 0.08087, 0.5741, 0.1845, 0.5697, 0.5059, 0.5697, 0.1513, 0.5741, 0.1513, 0.5741, 0.5059, 0.8024, 0.1036, 0.8024, 0.0, 0.8068, 0.0, 0.8068, 0.1036, 0.8024, 0.4581, 0.8024, 0.1036, 0.8068, 0.1036, 0.8068, 0.4581, 0.665, 0.0, 0.665, 0.1036, 0.6606, 0.1036, 0.6606, 0.0, 0.5099, 0.1513, 0.5099, 0.5059, 0.5055, 0.5059, 0.5055, 0.1513, 0.5875, 0.08087, 0.5875, 0.1845, 0.5831, 0.1845, 0.5831, 0.08087, 0.7248, 0.1036, 0.7248, 0.0, 0.7292, 0.0, 0.7292, 0.1036, 0.9402, 0.109, 0.9402, 0.1064, 0.9446, 0.1064, 0.9446, 0.109, 0.6473, 0.5059, 0.6473, 0.1513, 0.6516, 0.1513, 0.6516, 0.5059, 0.6473, 0.1845, 0.6473, 0.08087, 0.6516, 0.08087, 0.6516, 0.1845, 0.9402, 0.05909, 0.9402, 0.05657, 0.9402, 0.05405, 0.9402, 0.05154, 0.9402, 0.04902, 0.9434, 0.04902, 0.9434, 0.05909, 0.1499, 0.0, 0.157, 0.6454, 0.1351, 0.5443, 0.1351, 0.00911, 0.08301, 0.6454, 0.09012, 0.0, 0.105, 0.00911, 0.105, 0.5443, 0.09012, 0.0, 0.1499, 0.0, 0.1351, 0.00911, 0.105, 0.00911, 0.8158, 0.0, 0.8458, 0.0, 0.8455, 0.006208, 0.8161, 0.006208, 0.8964, 0.0, 0.8964, 0.5352, 0.8932, 0.5352, 0.8932, 0.0, 0.9402, 0.07218, 0.9402, 0.0621, 0.9434, 0.0621, 0.9434, 0.07218, 0.9053, 0.5352, 0.9053, 0.0, 0.9085, 0.0, 0.9085, 0.5352, 0.9426, 0.07519, 0.9426, 0.08503, 0.9402, 0.08503, 0.9402, 0.08257, 0.9402, 0.08011, 0.9402, 0.07765, 0.9402, 0.07519, 0.8158, 0.5352, 0.8158, 0.0, 0.8161, 0.006208, 0.8161, 0.529, 0.8458, 0.5352, 0.8158, 0.5352, 0.8161, 0.529, 0.8455, 0.529, 0.8458, 0.0, 0.8458, 0.5352, 0.8455, 0.529, 0.8455, 0.006208, 0.3741, 0.6515, 0.3741, 0.993, 0.3224, 0.993, 0.2706, 0.993, 0.2188, 0.993, 0.167, 0.993, 0.167, 0.6515, 0.9199, 0.0, 0.9199, 0.5227, 0.9175, 0.5227, 0.9175, 0.0, 0.9426, 0.08804, 0.9426, 0.09788, 0.9402, 0.09788, 0.9402, 0.08804, 0.9288, 0.5227, 0.9288, 0.0, 0.9312, 0.0, 0.9312, 0.5227])
me_sphere.materials.append(mat_material_001)
me_sphere.use_mirror_x = True
me_sphere.use_paint_bone_selection = False
me_sphere.use_paint_mask = True
me_sphere.update()
me_cylinder = bpy.data.meshes.new('Cylinder')
me_cylinder.from_pydata([(-2.98e-08, 0.4222, -1.0), (-2.98e-08, 0.4222, 1.0), (0.1717, 0.3857, -1.0), (0.1717, 0.3857, 1.0), (0.3137, 0.2825, -1.0), (0.3137, 0.2825, 1.0), (0.4015, 0.1305, -1.0), (0.4015, 0.1305, 1.0), (0.4198, -0.04413, -1.0), (0.4198, -0.04413, 1.0), (0.3656, -0.2111, -1.0), (0.3656, -0.2111, 1.0), (0.2481, -0.3415, -1.0), (0.2481, -0.3415, 1.0), (0.08777, -0.4129, -1.0), (0.08777, -0.4129, 1.0), (-0.08777, -0.4129, -1.0), (-0.08777, -0.4129, 1.0), (-0.2481, -0.3415, -1.0), (-0.2481, -0.3415, 1.0), (-0.3656, -0.2111, -1.0), (-0.3656, -0.2111, 1.0), (-0.4198, -0.04413, -1.0), (-0.4198, -0.04413, 1.0), (-0.4015, 0.1305, -1.0), (-0.4015, 0.1305, 1.0), (-0.3137, 0.2825, -1.0), (-0.3137, 0.2825, 1.0), (-0.1717, 0.3857, -1.0), (-0.1717, 0.3857, 1.0), (-2.98e-08, 0.4222, -0.7778), (-2.98e-08, 0.4222, -0.5556), (-2.98e-08, 0.4222, -0.3333), (-2.98e-08, 0.4222, -0.1111), (-2.98e-08, 0.4222, 0.1111), (-2.98e-08, 0.4222, 0.3333), (-2.98e-08, 0.4222, 0.5556), (-2.98e-08, 0.4222, 0.7778), (0.1717, 0.3857, 0.7778), (0.1717, 0.3857, 0.5556), (0.1717, 0.3857, 0.3333), (0.1717, 0.3857, 0.1111), (0.1717, 0.3857, -0.1111), (0.1717, 0.3857, -0.3333), (0.1717, 0.3857, -0.5556), (0.1717, 0.3857, -0.7778), (0.3137, 0.2825, 0.7778), (0.3137, 0.2825, 0.5556), (0.3137, 0.2825, 0.3333), (0.3137, 0.2825, 0.1111), (0.3137, 0.2825, -0.1111), (0.3137, 0.2825, -0.3333), (0.3137, 0.2825, -0.5556), (0.3137, 0.2825, -0.7778), (0.4015, 0.1305, 0.7778), (0.4015, 0.1305, 0.5556), (0.4015, 0.1305, 0.3333), (0.4015, 0.1305, 0.1111), (0.4015, 0.1305, -0.1111), (0.4015, 0.1305, -0.3333), (0.4015, 0.1305, -0.5556), (0.4015, 0.1305, -0.7778), (0.4198, -0.04413, 0.7778), (0.4198, -0.04413, 0.5556), (0.4198, -0.04413, 0.3333), (0.4198, -0.04413, 0.1111), (0.4198, -0.04413, -0.1111), (0.4198, -0.04413, -0.3333), (0.4198, -0.04413, -0.5556), (0.4198, -0.04413, -0.7778), (0.3656, -0.2111, 0.7778), (0.3656, -0.2111, 0.5556), (0.3656, -0.2111, 0.3333), (0.3656, -0.2111, 0.1111), (0.3656, -0.2111, -0.1111), (0.3656, -0.2111, -0.3333), (0.3656, -0.2111, -0.5556), (0.3656, -0.2111, -0.7778), (0.2481, -0.3415, 0.7778), (0.2481, -0.3415, 0.5556), (0.2481, -0.3415, 0.3333), (0.2481, -0.3415, 0.1111), (0.2481, -0.3415, -0.1111), (0.2481, -0.3415, -0.3333), (0.2481, -0.3415, -0.5556), (0.2481, -0.3415, -0.7778), (0.08777, -0.4129, 0.7778), (0.08777, -0.4129, 0.5556), (0.08777, -0.4129, 0.3333), (0.08777, -0.4129, 0.1111), (0.08777, -0.4129, -0.1111), (0.08777, -0.4129, -0.3333), (0.08777, -0.4129, -0.5556), (0.08777, -0.4129, -0.7778), (-0.08777, -0.4129, 0.7778), (-0.08777, -0.4129, 0.5556), (-0.08777, -0.4129, 0.3333), (-0.08777, -0.4129, 0.1111), (-0.08777, -0.4129, -0.1111), (-0.08777, -0.4129, -0.3333), (-0.08777, -0.4129, -0.5556), (-0.08777, -0.4129, -0.7778), (-0.2481, -0.3415, 0.7778), (-0.2481, -0.3415, 0.5556), (-0.2481, -0.3415, 0.3333), (-0.2481, -0.3415, 0.1111), (-0.2481, -0.3415, -0.1111), (-0.2481, -0.3415, -0.3333), (-0.2481, -0.3415, -0.5556), (-0.2481, -0.3415, -0.7778), (-0.3656, -0.2111, 0.7778), (-0.3656, -0.2111, 0.5556), (-0.3656, -0.2111, 0.3333), (-0.3656, -0.2111, 0.1111), (-0.3656, -0.2111, -0.1111), (-0.3656, -0.2111, -0.3333), (-0.3656, -0.2111, -0.5556), (-0.3656, -0.2111, -0.7778), (-0.4198, -0.04413, 0.7778), (-0.4198, -0.04413, 0.5556), (-0.4198, -0.04413, 0.3333), (-0.4198, -0.04413, 0.1111), (-0.4198, -0.04413, -0.1111), (-0.4198, -0.04413, -0.3333), (-0.4198, -0.04413, -0.5556), (-0.4198, -0.04413, -0.7778), (-0.4015, 0.1305, 0.7778), (-0.4015, 0.1305, 0.5556), (-0.4015, 0.1305, 0.3333), (-0.4015, 0.1305, 0.1111), (-0.4015, 0.1305, -0.1111), (-0.4015, 0.1305, -0.3333), (-0.4015, 0.1305, -0.5556), (-0.4015, 0.1305, -0.7778), (-0.3137, 0.2825, 0.7778), (-0.3137, 0.2825, 0.5556), (-0.3137, 0.2825, 0.3333), (-0.3137, 0.2825, 0.1111), (-0.3137, 0.2825, -0.1111), (-0.3137, 0.2825, -0.3333), (-0.3137, 0.2825, -0.5556), (-0.3137, 0.2825, -0.7778), (-0.1717, 0.3857, 0.7778), (-0.1717, 0.3857, 0.5556), (-0.1717, 0.3857, 0.3333), (-0.1717, 0.3857, 0.1111), (-0.1717, 0.3857, -0.1111), (-0.1717, 0.3857, -0.3333), (-0.1717, 0.3857, -0.5556), (-0.1717, 0.3857, -0.7778), (-3.138, -3.549, 0.6175), (-3.138, -3.549, 1.395), (-3.138, -0.577, 0.6175), (-3.138, -0.577, 1.395), (2.994, -3.549, 0.6175), (2.994, -3.549, 1.395), (2.994, -0.577, 0.6175), (2.994, -0.577, 1.395), (-2.767, -3.549, 0.6973), (-2.767, -3.549, 1.315), (2.623, -3.549, 1.315), (2.623, -3.549, 0.6973), (-2.767, -3.549, 0.6973), (-2.767, -3.549, 1.315), (2.623, -3.549, 1.315), (2.623, -3.549, 0.6973), (-2.767, -1.415, 0.6973), (-2.767, -1.415, 1.315), (2.623, -1.415, 1.315), (2.623, -1.415, 0.6973), (-2.997, -3.981, 0.6469), (-2.997, -3.981, 1.269), (-2.997, -3.594, 0.6469), (-2.997, -3.594, 1.269), (2.911, -3.981, 0.6469), (2.911, -3.981, 1.269), (2.911, -3.594, 0.6469), (2.911, -3.594, 1.269)], [], [(37, 1, 3, 38), (38, 3, 5, 46), (46, 5, 7, 54), (54, 7, 9, 62), (62, 9, 11, 70), (70, 11, 13, 78), (78, 13, 15, 86), (86, 15, 17, 94), (94, 17, 19, 102), (102, 19, 21, 110), (110, 21, 23, 118), (118, 23, 25, 126), (126, 25, 27, 134), (3, 1, 29, 27, 25, 23, 21, 19, 17, 15, 13, 11, 9, 7, 5), (134, 27, 29, 142), (142, 29, 1, 37), (0, 2, 4, 6, 8, 10, 12, 14, 16, 18, 20, 22, 24, 26, 28), (28, 149, 30, 0), (149, 148, 31, 30), (148, 147, 32, 31), (147, 146, 33, 32), (146, 145, 34, 33), (145, 144, 35, 34), (144, 143, 36, 35), (143, 142, 37, 36), (26, 141, 149, 28), (141, 140, 148, 149), (140, 139, 147, 148), (139, 138, 146, 147), (138, 137, 145, 146), (137, 136, 144, 145), (136, 135, 143, 144), (135, 134, 142, 143), (24, 133, 141, 26), (133, 132, 140, 141), (132, 131, 139, 140), (131, 130, 138, 139), (130, 129, 137, 138), (129, 128, 136, 137), (128, 127, 135, 136), (127, 126, 134, 135), (22, 125, 133, 24), (125, 124, 132, 133), (124, 123, 131, 132), (123, 122, 130, 131), (122, 121, 129, 130), (121, 120, 128, 129), (120, 119, 127, 128), (119, 118, 126, 127), (20, 117, 125, 22), (117, 116, 124, 125), (116, 115, 123, 124), (115, 114, 122, 123), (114, 113, 121, 122), (113, 112, 120, 121), (112, 111, 119, 120), (111, 110, 118, 119), (18, 109, 117, 20), (109, 108, 116, 117), (108, 107, 115, 116), (107, 106, 114, 115), (106, 105, 113, 114), (105, 104, 112, 113), (104, 103, 111, 112), (103, 102, 110, 111), (16, 101, 109, 18), (101, 100, 108, 109), (100, 99, 107, 108), (99, 98, 106, 107), (98, 97, 105, 106), (97, 96, 104, 105), (96, 95, 103, 104), (95, 94, 102, 103), (14, 93, 101, 16), (93, 92, 100, 101), (92, 91, 99, 100), (91, 90, 98, 99), (90, 89, 97, 98), (89, 88, 96, 97), (88, 87, 95, 96), (87, 86, 94, 95), (12, 85, 93, 14), (85, 84, 92, 93), (84, 83, 91, 92), (83, 82, 90, 91), (82, 81, 89, 90), (81, 80, 88, 89), (80, 79, 87, 88), (79, 78, 86, 87), (10, 77, 85, 12), (77, 76, 84, 85), (76, 75, 83, 84), (75, 74, 82, 83), (74, 73, 81, 82), (73, 72, 80, 81), (72, 71, 79, 80), (71, 70, 78, 79), (8, 69, 77, 10), (69, 68, 76, 77), (68, 67, 75, 76), (67, 66, 74, 75), (66, 65, 73, 74), (65, 64, 72, 73), (64, 63, 71, 72), (63, 62, 70, 71), (6, 61, 69, 8), (61, 60, 68, 69), (60, 59, 67, 68), (59, 58, 66, 67), (58, 57, 65, 66), (57, 56, 64, 65), (56, 55, 63, 64), (55, 54, 62, 63), (4, 53, 61, 6), (53, 52, 60, 61), (52, 51, 59, 60), (51, 50, 58, 59), (50, 49, 57, 58), (49, 48, 56, 57), (48, 47, 55, 56), (47, 46, 54, 55), (2, 45, 53, 4), (45, 44, 52, 53), (44, 43, 51, 52), (43, 42, 50, 51), (42, 41, 49, 50), (41, 40, 48, 49), (40, 39, 47, 48), (39, 38, 46, 47), (0, 30, 45, 2), (30, 31, 44, 45), (31, 32, 43, 44), (32, 33, 42, 43), (33, 34, 41, 42), (34, 35, 40, 41), (35, 36, 39, 40), (36, 37, 38, 39), (150, 151, 153, 152), (152, 153, 157, 156), (156, 157, 155, 154), (155, 151, 159, 160), (152, 156, 154, 150), (157, 153, 151, 155), (160, 159, 163, 164), (154, 155, 160, 161), (151, 150, 158, 159), (150, 154, 161, 158), (162, 165, 169, 166), (161, 160, 164, 165), (158, 161, 165, 162), (159, 158, 162, 163), (169, 168, 167, 166), (163, 162, 166, 167), (164, 163, 167, 168), (165, 164, 168, 169), (170, 171, 173, 172), (172, 173, 177, 176), (176, 177, 175, 174), (174, 175, 171, 170), (172, 176, 174, 170), (177, 173, 171, 175)])
me_cylinder.polygons.foreach_set('use_smooth', [1, 1, 1, 1, 1, 1, 1, 1, 1, 1, 1, 1, 1, 1, 1, 1, 1, 1, 1, 1, 1, 1, 1, 1, 1, 1, 1, 1, 1, 1, 1, 1, 1, 1, 1, 1, 1, 1, 1, 1, 1, 1, 1, 1, 1, 1, 1, 1, 1, 1, 1, 1, 1, 1, 1, 1, 1, 1, 1, 1, 1, 1, 1, 1, 1, 1, 1, 1, 1, 1, 1, 1, 1, 1, 1, 1, 1, 1, 1, 1, 1, 1, 1, 1, 1, 1, 1, 1, 1, 1, 1, 1, 1, 1, 1, 1, 1, 1, 1, 1, 1, 1, 1, 1, 1, 1, 1, 1, 1, 1, 1, 1, 1, 1, 1, 1, 1, 1, 1, 1, 1, 1, 1, 1, 1, 1, 1, 1, 1, 1, 1, 1, 1, 1, 1, 1, 1, 0, 0, 0, 0, 0, 0, 0, 0, 0, 0, 0, 0, 0, 0, 0, 0, 0, 0, 0, 0, 0, 0, 0, 0])
_uv = me_cylinder.uv_layers.new(name='UVMap')
_uv.uv.foreach_set('vector', [0.04245, 0.6348, 0.04245, 0.6348, 0.02656, 0.6331, 0.02656, 0.6331, 0.02656, 0.6331, 0.02656, 0.6331, 0.01272, 0.6251, 0.01272, 0.6251, 0.01272, 0.6251, 0.01272, 0.6251, 0.003323, 0.6122, 0.003323, 0.6122, 0.003323, 0.6122, 0.003323, 0.6122, 0.0, 0.5965, 0.0, 0.5965, 0.0, 0.5965, 0.0, 0.5965, 0.003323, 0.5809, 0.003323, 0.5809, 0.003323, 0.5809, 0.003323, 0.5809, 0.01272, 0.568, 0.01272, 0.568, 0.01272, 0.568, 0.01272, 0.568, 0.02656, 0.56, 0.02656, 0.56, 0.02656, 0.56, 0.02656, 0.56, 0.04245, 0.5583, 0.04245, 0.5583, 0.04245, 0.5583, 0.04245, 0.5583, 0.05765, 0.5633, 0.05765, 0.5633, 0.05765, 0.5633, 0.05765, 0.5633, 0.06952, 0.5739, 0.06952, 0.5739, 0.06952, 0.5739, 0.06952, 0.5739, 0.07602, 0.5885, 0.07602, 0.5885, 0.07602, 0.5885, 0.07602, 0.5885, 0.07602, 0.6045, 0.07602, 0.6045, 0.07602, 0.6045, 0.07602, 0.6045, 0.06952, 0.6191, 0.06952, 0.6191, 0.5677, 0.4923, 0.5835, 0.4907, 0.5987, 0.4956, 0.6106, 0.5063, 0.6171, 0.5209, 0.6171, 0.5369, 0.6106, 0.5515, 0.5987, 0.5622, 0.5835, 0.5671, 0.5677, 0.5654, 0.5538, 0.5574, 0.5444, 0.5445, 0.5411, 0.5289, 0.5444, 0.5132, 0.5538, 0.5003, 0.06952, 0.6191, 0.06952, 0.6191, 0.05765, 0.6298, 0.05765, 0.6298, 0.05765, 0.6298, 0.05765, 0.6298, 0.04245, 0.6348, 0.04245, 0.6348, 0.04245, 0.6348, 0.02656, 0.6331, 0.01272, 0.6251, 0.003323, 0.6122, 0.0, 0.5965, 0.003323, 0.5809, 0.01272, 0.568, 0.02656, 0.56, 0.04245, 0.5583, 0.05765, 0.5633, 0.06952, 0.5739, 0.07602, 0.5885, 0.07602, 0.6045, 0.06952, 0.6191, 0.05765, 0.6298, 0.05765, 0.6298, 0.05765, 0.6298, 0.04245, 0.6348, 0.04245, 0.6348, 0.05765, 0.6298, 0.05765, 0.6298, 0.04245, 0.6348, 0.04245, 0.6348, 0.05765, 0.6298, 0.05765, 0.6298, 0.04245, 0.6348, 0.04245, 0.6348, 0.05765, 0.6298, 0.05765, 0.6298, 0.04245, 0.6348, 0.04245, 0.6348, 0.05765, 0.6298, 0.05765, 0.6298, 0.04245, 0.6348, 0.04245, 0.6348, 0.05765, 0.6298, 0.05765, 0.6298, 0.04245, 0.6348, 0.04245, 0.6348, 0.05765, 0.6298, 0.05765, 0.6298, 0.04245, 0.6348, 0.04245, 0.6348, 0.05765, 0.6298, 0.05765, 0.6298, 0.04245, 0.6348, 0.04245, 0.6348, 0.06952, 0.6191, 0.06952, 0.6191, 0.05765, 0.6298, 0.05765, 0.6298, 0.06952, 0.6191, 0.06952, 0.6191, 0.05765, 0.6298, 0.05765, 0.6298, 0.06952, 0.6191, 0.06952, 0.6191, 0.05765, 0.6298, 0.05765, 0.6298, 0.06952, 0.6191, 0.06952, 0.6191, 0.05765, 0.6298, 0.05765, 0.6298, 0.06952, 0.6191, 0.06952, 0.6191, 0.05765, 0.6298, 0.05765, 0.6298, 0.06952, 0.6191, 0.06952, 0.6191, 0.05765, 0.6298, 0.05765, 0.6298, 0.06952, 0.6191, 0.06952, 0.6191, 0.05765, 0.6298, 0.05765, 0.6298, 0.06952, 0.6191, 0.06952, 0.6191, 0.05765, 0.6298, 0.05765, 0.6298, 0.07602, 0.6045, 0.07602, 0.6045, 0.06952, 0.6191, 0.06952, 0.6191, 0.07602, 0.6045, 0.07602, 0.6045, 0.06952, 0.6191, 0.06952, 0.6191, 0.07602, 0.6045, 0.07602, 0.6045, 0.06952, 0.6191, 0.06952, 0.6191, 0.07602, 0.6045, 0.07602, 0.6045, 0.06952, 0.6191, 0.06952, 0.6191, 0.07602, 0.6045, 0.07602, 0.6045, 0.06952, 0.6191, 0.06952, 0.6191, 0.07602, 0.6045, 0.07602, 0.6045, 0.06952, 0.6191, 0.06952, 0.6191, 0.07602, 0.6045, 0.07602, 0.6045, 0.06952, 0.6191, 0.06952, 0.6191, 0.07602, 0.6045, 0.07602, 0.6045, 0.06952, 0.6191, 0.06952, 0.6191, 0.07602, 0.5885, 0.07602, 0.5885, 0.07602, 0.6045, 0.07602, 0.6045, 0.07602, 0.5885, 0.07602, 0.5885, 0.07602, 0.6045, 0.07602, 0.6045, 0.07602, 0.5885, 0.07602, 0.5885, 0.07602, 0.6045, 0.07602, 0.6045, 0.07602, 0.5885, 0.07602, 0.5885, 0.07602, 0.6045, 0.07602, 0.6045, 0.07602, 0.5885, 0.07602, 0.5885, 0.07602, 0.6045, 0.07602, 0.6045, 0.07602, 0.5885, 0.07602, 0.5885, 0.07602, 0.6045, 0.07602, 0.6045, 0.07602, 0.5885, 0.07602, 0.5885, 0.07602, 0.6045, 0.07602, 0.6045, 0.07602, 0.5885, 0.07602, 0.5885, 0.07602, 0.6045, 0.07602, 0.6045, 0.06952, 0.5739, 0.06952, 0.5739, 0.07602, 0.5885, 0.07602, 0.5885, 0.06952, 0.5739, 0.06952, 0.5739, 0.07602, 0.5885, 0.07602, 0.5885, 0.06952, 0.5739, 0.06952, 0.5739, 0.07602, 0.5885, 0.07602, 0.5885, 0.06952, 0.5739, 0.06952, 0.5739, 0.07602, 0.5885, 0.07602, 0.5885, 0.06952, 0.5739, 0.06952, 0.5739, 0.07602, 0.5885, 0.07602, 0.5885, 0.06952, 0.5739, 0.06952, 0.5739, 0.07602, 0.5885, 0.07602, 0.5885, 0.06952, 0.5739, 0.06952, 0.5739, 0.07602, 0.5885, 0.07602, 0.5885, 0.06952, 0.5739, 0.06952, 0.5739, 0.07602, 0.5885, 0.07602, 0.5885, 0.05765, 0.5633, 0.05765, 0.5633, 0.06952, 0.5739, 0.06952, 0.5739, 0.05765, 0.5633, 0.05765, 0.5633, 0.06952, 0.5739, 0.06952, 0.5739, 0.05765, 0.5633, 0.05765, 0.5633, 0.06952, 0.5739, 0.06952, 0.5739, 0.05765, 0.5633, 0.05765, 0.5633, 0.06952, 0.5739, 0.06952, 0.5739, 0.05765, 0.5633, 0.05765, 0.5633, 0.06952, 0.5739, 0.06952, 0.5739, 0.05765, 0.5633, 0.05765, 0.5633, 0.06952, 0.5739, 0.06952, 0.5739, 0.05765, 0.5633, 0.05765, 0.5633, 0.06952, 0.5739, 0.06952, 0.5739, 0.05765, 0.5633, 0.05765, 0.5633, 0.06952, 0.5739, 0.06952, 0.5739, 0.04245, 0.5583, 0.04245, 0.5583, 0.05765, 0.5633, 0.05765, 0.5633, 0.04245, 0.5583, 0.04245, 0.5583, 0.05765, 0.5633, 0.05765, 0.5633, 0.04245, 0.5583, 0.04245, 0.5583, 0.05765, 0.5633, 0.05765, 0.5633, 0.04245, 0.5583, 0.04245, 0.5583, 0.05765, 0.5633, 0.05765, 0.5633, 0.04245, 0.5583, 0.04245, 0.5583, 0.05765, 0.5633, 0.05765, 0.5633, 0.04245, 0.5583, 0.04245, 0.5583, 0.05765, 0.5633, 0.05765, 0.5633, 0.04245, 0.5583, 0.04245, 0.5583, 0.05765, 0.5633, 0.05765, 0.5633, 0.04245, 0.5583, 0.04245, 0.5583, 0.05765, 0.5633, 0.05765, 0.5633, 0.02656, 0.56, 0.02656, 0.56, 0.04245, 0.5583, 0.04245, 0.5583, 0.02656, 0.56, 0.02656, 0.56, 0.04245, 0.5583, 0.04245, 0.5583, 0.02656, 0.56, 0.02656, 0.56, 0.04245, 0.5583, 0.04245, 0.5583, 0.02656, 0.56, 0.02656, 0.56, 0.04245, 0.5583, 0.04245, 0.5583, 0.02656, 0.56, 0.02656, 0.56, 0.04245, 0.5583, 0.04245, 0.5583, 0.02656, 0.56, 0.02656, 0.56, 0.04245, 0.5583, 0.04245, 0.5583, 0.02656, 0.56, 0.02656, 0.56, 0.04245, 0.5583, 0.04245, 0.5583, 0.02656, 0.56, 0.02656, 0.56, 0.04245, 0.5583, 0.04245, 0.5583, 0.01272, 0.568, 0.01272, 0.568, 0.02656, 0.56, 0.02656, 0.56, 0.01272, 0.568, 0.01272, 0.568, 0.02656, 0.56, 0.02656, 0.56, 0.01272, 0.568, 0.01272, 0.568, 0.02656, 0.56, 0.02656, 0.56, 0.01272, 0.568, 0.01272, 0.568, 0.02656, 0.56, 0.02656, 0.56, 0.01272, 0.568, 0.01272, 0.568, 0.02656, 0.56, 0.02656, 0.56, 0.01272, 0.568, 0.01272, 0.568, 0.02656, 0.56, 0.02656, 0.56, 0.01272, 0.568, 0.01272, 0.568, 0.02656, 0.56, 0.02656, 0.56, 0.01272, 0.568, 0.01272, 0.568, 0.02656, 0.56, 0.02656, 0.56, 0.003323, 0.5809, 0.003323, 0.5809, 0.01272, 0.568, 0.01272, 0.568, 0.003323, 0.5809, 0.003323, 0.5809, 0.01272, 0.568, 0.01272, 0.568, 0.003323, 0.5809, 0.003323, 0.5809, 0.01272, 0.568, 0.01272, 0.568, 0.003323, 0.5809, 0.003323, 0.5809, 0.01272, 0.568, 0.01272, 0.568, 0.003323, 0.5809, 0.003323, 0.5809, 0.01272, 0.568, 0.01272, 0.568, 0.003323, 0.5809, 0.003323, 0.5809, 0.01272, 0.568, 0.01272, 0.568, 0.003323, 0.5809, 0.003323, 0.5809, 0.01272, 0.568, 0.01272, 0.568, 0.003323, 0.5809, 0.003323, 0.5809, 0.01272, 0.568, 0.01272, 0.568, 0.0, 0.5965, 0.0, 0.5965, 0.003323, 0.5809, 0.003323, 0.5809, 0.0, 0.5965, 0.0, 0.5965, 0.003323, 0.5809, 0.003323, 0.5809, 0.0, 0.5965, 0.0, 0.5965, 0.003323, 0.5809, 0.003323, 0.5809, 0.0, 0.5965, 0.0, 0.5965, 0.003323, 0.5809, 0.003323, 0.5809, 0.0, 0.5965, 0.0, 0.5965, 0.003323, 0.5809, 0.003323, 0.5809, 0.0, 0.5965, 0.0, 0.5965, 0.003323, 0.5809, 0.003323, 0.5809, 0.0, 0.5965, 0.0, 0.5965, 0.003323, 0.5809, 0.003323, 0.5809, 0.0, 0.5965, 0.0, 0.5965, 0.003323, 0.5809, 0.003323, 0.5809, 0.003323, 0.6122, 0.003323, 0.6122, 0.0, 0.5965, 0.0, 0.5965, 0.003323, 0.6122, 0.003323, 0.6122, 0.0, 0.5965, 0.0, 0.5965, 0.003323, 0.6122, 0.003323, 0.6122, 0.0, 0.5965, 0.0, 0.5965, 0.003323, 0.6122, 0.003323, 0.6122, 0.0, 0.5965, 0.0, 0.5965, 0.003323, 0.6122, 0.003323, 0.6122, 0.0, 0.5965, 0.0, 0.5965, 0.003323, 0.6122, 0.003323, 0.6122, 0.0, 0.5965, 0.0, 0.5965, 0.003323, 0.6122, 0.003323, 0.6122, 0.0, 0.5965, 0.0, 0.5965, 0.003323, 0.6122, 0.003323, 0.6122, 0.0, 0.5965, 0.0, 0.5965, 0.01272, 0.6251, 0.01272, 0.6251, 0.003323, 0.6122, 0.003323, 0.6122, 0.01272, 0.6251, 0.01272, 0.6251, 0.003323, 0.6122, 0.003323, 0.6122, 0.01272, 0.6251, 0.01272, 0.6251, 0.003323, 0.6122, 0.003323, 0.6122, 0.01272, 0.6251, 0.01272, 0.6251, 0.003323, 0.6122, 0.003323, 0.6122, 0.01272, 0.6251, 0.01272, 0.6251, 0.003323, 0.6122, 0.003323, 0.6122, 0.01272, 0.6251, 0.01272, 0.6251, 0.003323, 0.6122, 0.003323, 0.6122, 0.01272, 0.6251, 0.01272, 0.6251, 0.003323, 0.6122, 0.003323, 0.6122, 0.01272, 0.6251, 0.01272, 0.6251, 0.003323, 0.6122, 0.003323, 0.6122, 0.02656, 0.6331, 0.02656, 0.6331, 0.01272, 0.6251, 0.01272, 0.6251, 0.02656, 0.6331, 0.02656, 0.6331, 0.01272, 0.6251, 0.01272, 0.6251, 0.02656, 0.6331, 0.02656, 0.6331, 0.01272, 0.6251, 0.01272, 0.6251, 0.02656, 0.6331, 0.02656, 0.6331, 0.01272, 0.6251, 0.01272, 0.6251, 0.02656, 0.6331, 0.02656, 0.6331, 0.01272, 0.6251, 0.01272, 0.6251, 0.02656, 0.6331, 0.02656, 0.6331, 0.01272, 0.6251, 0.01272, 0.6251, 0.02656, 0.6331, 0.02656, 0.6331, 0.01272, 0.6251, 0.01272, 0.6251, 0.02656, 0.6331, 0.02656, 0.6331, 0.01272, 0.6251, 0.01272, 0.6251, 0.04245, 0.6348, 0.04245, 0.6348, 0.02656, 0.6331, 0.02656, 0.6331, 0.04245, 0.6348, 0.04245, 0.6348, 0.02656, 0.6331, 0.02656, 0.6331, 0.04245, 0.6348, 0.04245, 0.6348, 0.02656, 0.6331, 0.02656, 0.6331, 0.04245, 0.6348, 0.04245, 0.6348, 0.02656, 0.6331, 0.02656, 0.6331, 0.04245, 0.6348, 0.04245, 0.6348, 0.02656, 0.6331, 0.02656, 0.6331, 0.04245, 0.6348, 0.04245, 0.6348, 0.02656, 0.6331, 0.02656, 0.6331, 0.04245, 0.6348, 0.04245, 0.6348, 0.02656, 0.6331, 0.02656, 0.6331, 0.04245, 0.6348, 0.04245, 0.6348, 0.02656, 0.6331, 0.02656, 0.6331, 0.01953, 0.4302, 0.01953, 0.5021, 0.2943, 0.5021, 0.2943, 0.4302, 0.05747, 0.4302, 0.05747, 0.5021, 0.6244, 0.5021, 0.6244, 0.4302, 0.2943, 0.4302, 0.2943, 0.5021, 0.01953, 0.5021, 0.01953, 0.4302, 0.0, 0.5583, 0.0, 0.0, 0.0, 0.03383, 0.0, 0.5245, 0.05747, 0.3198, 0.6244, 0.3198, 0.6244, 0.04508, 0.05747, 0.04508, 0.6244, 0.3198, 0.05747, 0.3198, 0.05747, 0.04508, 0.6244, 0.04508, 0.07602, 0.5583, 0.07602, 0.5583, 0.07602, 0.5583, 0.07602, 0.5583, 0.0, 0.5583, 0.0, 0.5583, 0.0, 0.5245, 0.0, 0.5245, 0.0, 0.0, 0.0, 0.0, 0.0, 0.03383, 0.0, 0.03383, 0.0, 0.0, 0.0, 0.5583, 0.0, 0.5245, 0.0, 0.03383, 0.5411, 0.4907, 0.5411, 0.0, 0.7353, 0.0, 0.7353, 0.4907, 0.07602, 0.5583, 0.07602, 0.5583, 0.07602, 0.5583, 0.07602, 0.5583, 0.07602, 0.5583, 0.07602, 0.5583, 0.07602, 0.5583, 0.07602, 0.5583, 0.07602, 0.5583, 0.07602, 0.5583, 0.07602, 0.5583, 0.07602, 0.5583, 0.9296, 0.4907, 0.9296, 0.4907, 0.9296, 0.0, 0.9296, 0.0, 0.7353, 0.0, 0.7353, 0.0, 0.9296, 0.0, 0.9296, 0.0, 0.7353, 0.4907, 0.7353, 0.0, 0.9296, 0.0, 0.9296, 0.4907, 0.7353, 0.4907, 0.7353, 0.4907, 0.9296, 0.4907, 0.9296, 0.4907, 0.9648, 0.5379, 0.9648, 0.5379, 0.9296, 0.5379, 0.9296, 0.5379, 0.9296, 0.5379, 0.9296, 0.5379, 0.9296, 0.0, 0.9296, 0.0, 0.9296, 0.0, 0.9296, 0.0, 0.9648, 0.0, 0.9648, 0.0, 0.9954, 0.6386, 0.9954, 0.9945, 0.2835, 0.9945, 0.2835, 0.6386, 0.9296, 0.5379, 0.9296, 0.0, 0.9648, 0.0, 0.9648, 0.5379, 0.9648, 0.5379, 0.9648, 0.0, 1.0, 0.0, 1.0, 0.5379])
me_cylinder.materials.append(mat_material_002)
me_cylinder.update()

# ---- objects
ob_platform = bpy.data.objects.new('Platform', me_cube)
ob_house = bpy.data.objects.new('House', me_sphere)
ob_mailbox = bpy.data.objects.new('Mailbox', me_cylinder)

# ---- transforms, parenting, visibility, modifiers, constraints
ob_platform.location = (0.0, 0.0, 0.0)
ob_platform.scale = (3.008, 3.008, 0.09335)
ob_platform.lock_rotations_4d = False
ob_platform.empty_display_type = 'ARROWS'
ob_platform.lineart.crease_threshold = 0.0
ob_platform.use_mesh_mirror_x = True
ob_platform.use_mesh_mirror_y = True
ob_platform.use_mesh_mirror_z = True
ob_house.location = (0.0, 0.0, 0.0)
ob_house.scale = (0.1126, 0.07294, 0.1126)
ob_house.use_mesh_mirror_x = True
ob_mailbox.location = (-2.292, -2.099, 0.5467)
ob_mailbox.scale = (0.1003, 0.1003, 0.4763)
_m = ob_mailbox.modifiers.new('Auto Smooth', 'NODES')
_m.node_group = ng_auto_smooth
_gi = [s.identifier for s in ng_auto_smooth.interface.items_tree if s.item_type == 'SOCKET' and s.in_out == 'INPUT']
_m[_gi[1]] = 0.5236  # Angle

# ---- collection membership
col_collection.objects.link(ob_platform)
col_collection.objects.link(ob_house)
col_collection.objects.link(ob_mailbox)

# ---- scene / render settings (as saved in the file)
scene.frame_start = 1; scene.frame_end = 250; scene.frame_set(1)
scene.render.engine = 'CYCLES'
scene.cycles.sampling_pattern = 'TABULATED_SOBOL'
scene.view_settings.view_transform = 'Filmic'
bpy.context.view_layer.update()

# ---- added for rendering (the .blend has no active camera and no usable light): camera, sun
cam_auto = bpy.data.cameras.new('AutoCamera')
cam_auto.lens = 50.0
cam_auto.sensor_width = 36.0
cam_auto.clip_end = 1000.0
ob_auto_camera = bpy.data.objects.new('AutoCamera', cam_auto)
scene.collection.objects.link(ob_auto_camera)
ob_auto_camera.location = (9.12062, -10.9447, 9.54651)
ob_auto_camera.rotation_euler = (1.09748, -7.21219e-08, 0.694738)
scene.camera = ob_auto_camera
light_auto_sun = bpy.data.lights.new('AutoSun', 'SUN')
light_auto_sun.energy = 3.0
light_auto_sun.angle = 0.0523599
ob_auto_sun = bpy.data.objects.new('AutoSun', light_auto_sun)
scene.collection.objects.link(ob_auto_sun)
ob_auto_sun.rotation_euler = (0.872665, 0.174533, 0.523599)
bpy.context.view_layer.update()
